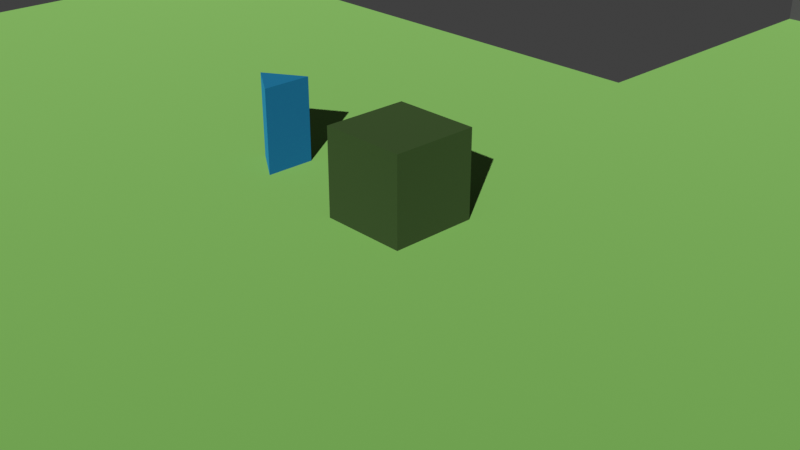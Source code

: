 # Source: Level.blend  (saved by Blender 5.1.30; exported with 4.5.12 LTS)
import bpy
from mathutils import Matrix  # noqa: F401  (used for matrix-valued properties, if any)

bpy.ops.wm.read_factory_settings(use_empty=True)
scene = bpy.context.scene
scene.name = 'Scene'

# ---- collections
col_collection = bpy.data.collections.new('Collection'); scene.collection.children.link(col_collection)
col_tiles = bpy.data.collections.new('Tiles'); scene.collection.children.link(col_tiles)
col_testing = bpy.data.collections.new('Testing'); scene.collection.children.link(col_testing)

# ---- materials (node trees are filled in below, after node groups)
mat_material_001 = bpy.data.materials.new('Material.001')
mat_material_002 = bpy.data.materials.new('Material.002')
mat_material_003 = bpy.data.materials.new('Material.003')
mat_material_004 = bpy.data.materials.new('Material.004')

# ---- material node trees
mat_material_001.use_nodes = True; mat_material_001.node_tree.nodes.clear()
_N = mat_material_001.node_tree.nodes; _L = mat_material_001.node_tree.links
n0 = _N.new('ShaderNodeBsdfPrincipled'); n0.name = 'Principled BSDF'; n0.location = (-200, 100)
n0.inputs[0].default_value = (0.2789, 0.5149, 0.1529, 1.0)
n0.inputs[1].default_value = 1.0
n0.inputs[2].default_value = 1.0
n1 = _N.new('ShaderNodeOutputMaterial'); n1.name = 'Material Output'; n1.location = (200, 100)
_L.new(n0.outputs[0], n1.inputs[0])
n1.is_active_output = True
mat_material_002.use_nodes = True; mat_material_002.node_tree.nodes.clear()
_N = mat_material_002.node_tree.nodes; _L = mat_material_002.node_tree.links
n0 = _N.new('ShaderNodeBsdfPrincipled'); n0.name = 'Principled BSDF'; n0.location = (-200, 100)
n0.inputs[0].default_value = (0.05951, 0.107, 0.03434, 1.0)
n0.inputs[1].default_value = 1.0
n0.inputs[2].default_value = 1.0
n1 = _N.new('ShaderNodeOutputMaterial'); n1.name = 'Material Output'; n1.location = (200, 100)
_L.new(n0.outputs[0], n1.inputs[0])
n1.is_active_output = True
mat_material_003.use_nodes = True; mat_material_003.node_tree.nodes.clear()
_N = mat_material_003.node_tree.nodes; _L = mat_material_003.node_tree.links
n0 = _N.new('ShaderNodeBsdfPrincipled'); n0.name = 'Principled BSDF'; n0.location = (-200, 100)
n0.inputs[0].default_value = (0.02029, 0.2051, 0.3564, 1.0)
n0.inputs[1].default_value = 1.0
n0.inputs[2].default_value = 1.0
n1 = _N.new('ShaderNodeOutputMaterial'); n1.name = 'Material Output'; n1.location = (200, 100)
_L.new(n0.outputs[0], n1.inputs[0])
n1.is_active_output = True
mat_material_004.use_nodes = True; mat_material_004.node_tree.nodes.clear()
_N = mat_material_004.node_tree.nodes; _L = mat_material_004.node_tree.links
n0 = _N.new('ShaderNodeBsdfPrincipled'); n0.name = 'Principled BSDF'; n0.location = (-200, 100)
n0.inputs[0].default_value = (0.1329, 0.1329, 0.1329, 1.0)
n0.inputs[1].default_value = 1.0
n0.inputs[2].default_value = 1.0
n1 = _N.new('ShaderNodeOutputMaterial'); n1.name = 'Material Output'; n1.location = (200, 100)
_L.new(n0.outputs[0], n1.inputs[0])
n1.is_active_output = True

# ---- world
world_world = bpy.data.worlds.new('World'); scene.world = world_world
world_world.use_nodes = True; world_world.node_tree.nodes.clear()
_N = world_world.node_tree.nodes; _L = world_world.node_tree.links
n0 = _N.new('ShaderNodeOutputWorld'); n0.name = 'World Output'; n0.location = (200, 100)
n1 = _N.new('ShaderNodeBackground'); n1.name = 'Background'; n1.location = (-200, 100)
n1.inputs[0].default_value = (0.05088, 0.05088, 0.05088, 1.0)
_L.new(n1.outputs[0], n0.inputs[0])
n0.is_active_output = True
world_world.color = (0.05088, 0.05088, 0.05088)
world_world.sun_shadow_jitter_overblur = 0.0

# ---- cameras
cam_camera = bpy.data.cameras.new('Camera')
cam_camera.clip_end = 100.0
cam_camera.ortho_scale = 7.314

# ---- lights
light_sun = bpy.data.lights.new('Sun', 'SUN')
light_sun.energy = 6.0

# ---- meshes
me_plane = bpy.data.meshes.new('Plane')
me_plane.from_pydata([(-10.0, -10.0, 0.0), (10.0, -10.0, 0.0), (-10.0, 5.0, 0.0), (10.0, 5.0, 0.0)], [], [(0, 1, 3, 2)])
_uv = me_plane.uv_layers.new(name='UVMap')
_uv.uv.foreach_set('vector', [0.0, 0.0, 1.0, 0.0, 1.0, 1.0, 0.0, 1.0])
me_plane.materials.append(mat_material_001)
me_plane.update()
me_cube_001 = bpy.data.meshes.new('Cube.001')
me_cube_001.from_pydata([(-0.5, -0.5, -1.0), (-0.5, -0.5, 0.0), (-0.5, 0.5, -1.0), (-0.5, 0.5, 0.0), (0.5, -0.5, -1.0), (0.5, -0.5, 0.0), (0.5, 0.5, -1.0), (0.5, 0.5, 0.0)], [], [(0, 1, 3, 2), (2, 3, 7, 6), (6, 7, 5, 4), (4, 5, 1, 0), (2, 6, 4, 0), (7, 3, 1, 5)])
_uv = me_cube_001.uv_layers.new(name='UVMap')
_uv.uv.foreach_set('vector', [0.375, 0.0, 0.625, 0.0, 0.625, 0.25, 0.375, 0.25, 0.375, 0.25, 0.625, 0.25, 0.625, 0.5, 0.375, 0.5, 0.375, 0.5, 0.625, 0.5, 0.625, 0.75, 0.375, 0.75, 0.375, 0.75, 0.625, 0.75, 0.625, 1.0, 0.375, 1.0, 0.125, 0.5, 0.375, 0.5, 0.375, 0.75, 0.125, 0.75, 0.625, 0.5, 0.875, 0.5, 0.875, 0.75, 0.625, 0.75])
me_cube_001.materials.append(mat_material_002)
me_cube_001.update()
me_cube_002 = bpy.data.meshes.new('Cube.002')
me_cube_002.from_pydata([(-0.2386, 0.0, -1.0), (-0.2386, 0.0, 0.0), (0.2302, -0.295, -1.0), (0.2302, -0.295, 0.0), (0.2302, 0.295, -1.0), (0.2302, 0.295, 0.0)], [], [(0, 1, 5, 4), (4, 5, 3, 2), (2, 3, 1, 0), (0, 4, 2), (5, 1, 3)])
_uv = me_cube_002.uv_layers.new(name='UVMap')
_uv.uv.foreach_set('vector', [0.375, 0.25, 0.625, 0.25, 0.625, 0.5, 0.375, 0.5, 0.375, 0.5, 0.625, 0.5, 0.625, 0.75, 0.375, 0.75, 0.375, 0.75, 0.625, 0.75, 0.625, 1.0, 0.375, 1.0, 0.125, 0.5, 0.375, 0.5, 0.375, 0.75, 0.625, 0.5, 0.875, 0.75, 0.625, 0.75])
me_cube_002.materials.append(mat_material_003)
me_cube_002.update()
me_cube_003 = bpy.data.meshes.new('Cube.003')
me_cube_003.from_pydata([(-1.0, -0.5, 0.0), (-1.0, -0.5, 1.0), (-1.0, 0.5, 0.0), (-1.0, 0.5, 1.0), (1.0, -0.5, 0.0), (1.0, -0.5, 1.0), (1.0, 0.5, 0.0), (1.0, 0.5, 1.0), (-1.0, 0.5, 0.0), (1.0, 0.5, 0.0), (-1.0, 1.0, 0.0), (1.0, 1.0, 0.0), (-1.0, -1.0, 0.0), (1.0, -1.0, 0.0)], [], [(2, 3, 7, 6), (4, 5, 1, 0), (7, 3, 1, 5), (8, 9, 11, 10), (0, 12, 13, 4)])
me_cube_003.polygons.foreach_set('material_index', [0, 0, 0, 1, 1])
_uv = me_cube_003.uv_layers.new(name='UVMap')
_uv.uv.foreach_set('vector', [0.375, 0.25, 0.625, 0.25, 0.625, 0.5, 0.375, 0.5, 0.375, 0.75, 0.625, 0.75, 0.625, 1.0, 0.375, 1.0, 0.625, 0.5, 0.875, 0.5, 0.875, 0.75, 0.625, 0.75, 0.0, 0.0, 1.0, 0.0, 1.0, 1.0, 0.0, 1.0, 0.375, 1.0, 0.375, 1.0, 0.375, 0.75, 0.375, 0.75])
me_cube_003.materials.append(mat_material_004)
me_cube_003.materials.append(mat_material_001)
me_cube_003.update()
me_cube_004 = bpy.data.meshes.new('Cube.004')
me_cube_004.from_pydata([(0.5, 0.5, 1.0), (-0.5, 0.5, 1.0), (0.5, -0.5, 0.0), (-0.5, -0.5, 0.0), (-0.5, -0.5, 1.0), (0.5, -0.5, 1.0), (-1.0, 0.5, 1.0), (-1.0, 0.5, 0.0), (-1.0, -0.5, 1.0), (-1.0, -0.5, 0.0), (0.5, 0.5, 0.0), (-0.5, 0.5, 0.0), (0.5, -1.0, 1.0), (-0.5, -1.0, 1.0), (-0.5, -1.0, 0.0), (0.5, -1.0, 0.0), (-1.0, -1.0, 0.0), (1.0, -0.5, 0.0), (1.0, -1.0, 0.0), (1.0, -0.5, 0.0), (1.0, 0.5, 0.0), (-1.0, 1.0, 0.0), (0.5, 1.0, 0.0), (-0.5, 1.0, 0.0), (1.0, 1.0, 0.0)], [(11, 3)], [(3, 4, 8, 9), (1, 6, 8, 4), (0, 1, 4, 5), (5, 2, 10, 0), (7, 6, 1, 11), (11, 1, 0, 10), (2, 5, 12, 15), (5, 4, 13, 12), (4, 3, 14, 13), (16, 14, 3, 9), (2, 15, 18, 17), (2, 19, 20, 10), (20, 24, 22, 10), (11, 10, 22, 23), (7, 11, 23, 21)])
me_cube_004.polygons.foreach_set('material_index', [0, 0, 0, 0, 0, 0, 0, 0, 0, 1, 1, 1, 1, 1, 1])
_uv = me_cube_004.uv_layers.new(name='UVMap')
_uv.uv.foreach_set('vector', [0.125, 0.6667, 0.375, 0.6667, 0.375, 0.75, 0.125, 0.75, 0.7917, 0.5, 0.875, 0.5, 0.875, 0.75, 0.7917, 0.75, 0.7083, 0.5, 0.7917, 0.5, 0.7917, 0.75, 0.7083, 0.75, 0.375, 0.5833, 0.125, 0.5833, 0.5417, 0.25, 0.625, 0.1667, 0.375, 0.0, 0.625, 0.0, 0.625, 0.08333, 0.375, 0.08333, 0.375, 0.08333, 0.625, 0.08333, 0.625, 0.1667, 0.375, 0.1667, 0.125, 0.5833, 0.375, 0.5833, 0.375, 0.5833, 0.125, 0.5833, 0.7083, 0.75, 0.7917, 0.75, 0.7917, 0.75, 0.7083, 0.75, 0.375, 0.6667, 0.125, 0.6667, 0.125, 0.6667, 0.375, 0.6667, 0.0, 0.0, 0.0, 0.0, 0.0, 0.0, 0.0, 0.0, 0.5417, 0.5, 0.5417, 0.5, 0.5417, 0.5, 0.5417, 0.5, 0.125, 0.5833, 0.125, 0.5833, 0.5417, 0.25, 0.5417, 0.25, 0.5417, 0.25, 0.5417, 0.25, 0.5417, 0.25, 0.5417, 0.25, 0.4583, 0.25, 0.5417, 0.25, 0.5417, 0.25, 0.4583, 0.25, 0.375, 0.25, 0.4583, 0.25, 0.4583, 0.25, 0.375, 0.25])
me_cube_004.materials.append(mat_material_004)
me_cube_004.materials.append(mat_material_001)
me_cube_004.update()
me_cube_005 = bpy.data.meshes.new('Cube.005')
me_cube_005.from_pydata([(-1.0, -1.0, 0.0), (1.0, -1.0, 0.0), (-1.0, 1.0, 0.0), (1.0, 1.0, 0.0)], [], [(0, 1, 3, 2)])
me_cube_005.polygons.foreach_set('material_index', [1])
_uv = me_cube_005.uv_layers.new(name='UVMap')
_uv.uv.foreach_set('vector', [0.0, 0.0, 0.0, 0.0, 0.0, 0.0, 0.0, 0.0])
me_cube_005.materials.append(mat_material_004)
me_cube_005.materials.append(mat_material_001)
me_cube_005.update()
me_cube = bpy.data.meshes.new('Cube')
me_cube.from_pydata([(-1.0, -1.0, 1.0), (1.0, -1.0, 1.0), (-1.0, 1.0, 0.0), (1.0, 1.0, 0.0)], [], [(2, 0, 1, 3)])
_uv = me_cube.uv_layers.new(name='UVMap')
_uv.uv.foreach_set('vector', [0.375, 0.25, 0.625, 0.25, 0.625, 0.5, 0.375, 0.5])
me_cube.materials.append(mat_material_001)
me_cube.update()
me_cube_007 = bpy.data.meshes.new('Cube.007')
me_cube_007.from_pydata([(1.0, 1.0, 0.0), (-1.0, 1.0, 0.0), (1.0, -1.0, 1.0), (-1.0, -1.0, 0.0), (-0.343, 0.343, 0.0)], [], [(0, 1, 4), (0, 4, 2), (4, 3, 2), (4, 1, 3)])
_uv = me_cube_007.uv_layers.new(name='UVMap')
_uv.uv.foreach_set('vector', [0.375, 0.25, 0.0, 0.0, 0.2464, 0.1643, 0.375, 0.25, 0.2464, 0.1643, 0.0, 0.0, 0.2464, 0.1643, 0.375, 0.25, 0.0, 0.0, 0.2464, 0.1643, 0.0, 0.0, 0.375, 0.25])
me_cube_007.materials.append(mat_material_001)
me_cube_007.update()

# ---- objects
ob_sun = bpy.data.objects.new('Sun', light_sun)
ob_camera = bpy.data.objects.new('Camera', cam_camera)
ob_plane = bpy.data.objects.new('Plane', me_plane)
ob_cube = bpy.data.objects.new('Cube', me_cube_001)
ob_player = bpy.data.objects.new('Player', me_cube_002)
ob_wallstraight = bpy.data.objects.new('WallStraight', me_cube_003)
ob_corner = bpy.data.objects.new('Corner', me_cube_004)
ob_floor = bpy.data.objects.new('Floor', me_cube_005)
ob_slopestraight = bpy.data.objects.new('SlopeStraight', me_cube)
ob_slopecorner = bpy.data.objects.new('SlopeCorner', me_cube_007)
ob_wallstraight_001 = bpy.data.objects.new('WallStraight.001', me_cube_003)
ob_wallstraight_002 = bpy.data.objects.new('WallStraight.002', me_cube_003)
ob_wallstraight_003 = bpy.data.objects.new('WallStraight.003', me_cube_003)
ob_wallstraight_004 = bpy.data.objects.new('WallStraight.004', me_cube_003)
ob_wallstraight_005 = bpy.data.objects.new('WallStraight.005', me_cube_003)
ob_wallstraight_008 = bpy.data.objects.new('WallStraight.008', me_cube_003)
ob_wallstraight_009 = bpy.data.objects.new('WallStraight.009', me_cube_003)
ob_wallstraight_007 = bpy.data.objects.new('WallStraight.007', me_cube_004)
ob_floor_001 = bpy.data.objects.new('Floor.001', me_cube_005)
ob_floor_002 = bpy.data.objects.new('Floor.002', me_cube_005)
ob_floor_003 = bpy.data.objects.new('Floor.003', me_cube_005)
ob_floor_004 = bpy.data.objects.new('Floor.004', me_cube_005)
ob_floor_005 = bpy.data.objects.new('Floor.005', me_cube_005)
ob_floor_006 = bpy.data.objects.new('Floor.006', me_cube_005)
ob_floor_007 = bpy.data.objects.new('Floor.007', me_cube_005)
ob_floor_008 = bpy.data.objects.new('Floor.008', me_cube_005)
ob_floor_009 = bpy.data.objects.new('Floor.009', me_cube_005)
ob_floor_010 = bpy.data.objects.new('Floor.010', me_cube_005)
ob_slopestraight_001 = bpy.data.objects.new('SlopeStraight.001', me_cube)
ob_slopestraight_002 = bpy.data.objects.new('SlopeStraight.002', me_cube)
ob_slopecorner_001 = bpy.data.objects.new('SlopeCorner.001', me_cube_007)
ob_slopecorner_002 = bpy.data.objects.new('SlopeCorner.002', me_cube_007)
ob_slopestraight_003 = bpy.data.objects.new('SlopeStraight.003', me_cube)
ob_slopecorner_003 = bpy.data.objects.new('SlopeCorner.003', me_cube_007)
ob_slopestraight_004 = bpy.data.objects.new('SlopeStraight.004', me_cube)
ob_slopestraight_005 = bpy.data.objects.new('SlopeStraight.005', me_cube)
ob_slopecorner_004 = bpy.data.objects.new('SlopeCorner.004', me_cube_007)
ob_slopestraight_006 = bpy.data.objects.new('SlopeStraight.006', me_cube)
ob_floor_011 = bpy.data.objects.new('Floor.011', me_cube_005)
ob_floor_012 = bpy.data.objects.new('Floor.012', me_cube_005)

# ---- transforms, parenting, visibility, modifiers, constraints
ob_sun.location = (0.0, 20.0, 0.0)
ob_sun.rotation_euler = (-0.3715, -0.9661, 2.598)
ob_camera.location = (7.359, 13.07, 4.958)
ob_camera.rotation_euler = (1.109, 0.0, 0.8149)
ob_camera.lock_rotations_4d = False
ob_camera.empty_display_type = 'ARROWS'
ob_camera.color = (0.0, 0.0, 0.0, 0.0)
ob_camera.display_type = 'WIRE'
ob_camera.lineart.crease_threshold = 0.0
ob_plane.location = (0.0, 20.0, 0.0)
ob_cube.location = (0.0, 20.0, 1.0)
ob_player.location = (-2.0, 20.0, 1.0)
ob_wallstraight.location = (1.0, -1.0, 0.0)
ob_corner.location = (4.0, -1.0, 0.0)
ob_floor.location = (7.0, -1.0, 0.0)
ob_slopestraight.location = (-2.0, -1.0, 0.0)
ob_slopecorner.location = (-5.0, -1.0, 0.0)
ob_wallstraight_001.location = (0.0, 30.0, 0.0)
ob_wallstraight_002.location = (2.0, 30.0, 0.0)
ob_wallstraight_003.location = (4.0, 30.0, 0.0)
ob_wallstraight_004.location = (6.0, 30.0, 0.0)
ob_wallstraight_005.location = (8.0, 30.0, 0.0)
ob_wallstraight_008.location = (10.0, 28.0, 0.0)
ob_wallstraight_008.rotation_euler = (0.0, -0.0, -1.571)
ob_wallstraight_009.location = (10.0, 26.0, 0.0)
ob_wallstraight_009.rotation_euler = (0.0, -0.0, -1.571)
ob_wallstraight_007.location = (10.0, 30.0, 0.0)
ob_floor_001.location = (0.0, 28.0, 0.0)
ob_floor_002.location = (2.0, 28.0, 0.0)
ob_floor_003.location = (4.0, 28.0, 0.0)
ob_floor_004.location = (6.0, 28.0, 0.0)
ob_floor_005.location = (8.0, 28.0, 0.0)
ob_floor_006.location = (8.0, 26.0, 0.0)
ob_floor_007.location = (6.0, 26.0, 0.0)
ob_floor_008.location = (4.0, 26.0, 0.0)
ob_floor_009.location = (2.0, 26.0, 0.0)
ob_floor_010.location = (0.0, 26.0, 0.0)
ob_slopestraight_001.location = (-13.0, 28.0, 0.0)
ob_slopestraight_002.location = (-15.0, 28.0, 0.0)
ob_slopecorner_001.location = (-17.0, 28.0, 0.0)
ob_slopecorner_002.location = (-11.0, 28.0, 0.0)
ob_slopecorner_002.rotation_euler = (0.0, -0.0, -1.571)
ob_slopestraight_003.location = (-11.0, 26.0, 0.0)
ob_slopestraight_003.rotation_euler = (0.0, -0.0, -1.571)
ob_slopecorner_003.location = (-11.0, 24.0, 0.0)
ob_slopecorner_003.rotation_euler = (0.0, -0.0, -3.142)
ob_slopestraight_004.location = (-13.0, 24.0, 0.0)
ob_slopestraight_004.rotation_euler = (0.0, -0.0, -3.142)
ob_slopestraight_005.location = (-15.0, 24.0, 0.0)
ob_slopestraight_005.rotation_euler = (0.0, -0.0, -3.142)
ob_slopecorner_004.location = (-17.0, 24.0, 0.0)
ob_slopecorner_004.rotation_euler = (0.0, -0.0, -4.712)
ob_slopestraight_006.location = (-17.0, 26.0, 0.0)
ob_slopestraight_006.rotation_euler = (0.0, -0.0, -4.712)
ob_floor_011.location = (-13.0, 26.0, 1.0)
ob_floor_012.location = (-15.0, 26.0, 1.0)

# ---- collection membership
scene.collection.objects.link(ob_sun)
col_collection.objects.link(ob_camera)
col_collection.objects.link(ob_plane)
col_collection.objects.link(ob_cube)
col_collection.objects.link(ob_player)
col_tiles.objects.link(ob_wallstraight)
col_tiles.objects.link(ob_corner)
col_tiles.objects.link(ob_floor)
col_tiles.objects.link(ob_slopestraight)
col_tiles.objects.link(ob_slopecorner)
col_testing.objects.link(ob_wallstraight_001)
col_testing.objects.link(ob_wallstraight_002)
col_testing.objects.link(ob_wallstraight_003)
col_testing.objects.link(ob_wallstraight_004)
col_testing.objects.link(ob_wallstraight_005)
col_testing.objects.link(ob_wallstraight_008)
col_testing.objects.link(ob_wallstraight_009)
col_testing.objects.link(ob_wallstraight_007)
col_testing.objects.link(ob_floor_001)
col_testing.objects.link(ob_floor_002)
col_testing.objects.link(ob_floor_003)
col_testing.objects.link(ob_floor_004)
col_testing.objects.link(ob_floor_005)
col_testing.objects.link(ob_floor_006)
col_testing.objects.link(ob_floor_007)
col_testing.objects.link(ob_floor_008)
col_testing.objects.link(ob_floor_009)
col_testing.objects.link(ob_floor_010)
col_testing.objects.link(ob_slopestraight_001)
col_testing.objects.link(ob_slopestraight_002)
col_testing.objects.link(ob_slopecorner_001)
col_testing.objects.link(ob_slopecorner_002)
col_testing.objects.link(ob_slopestraight_003)
col_testing.objects.link(ob_slopecorner_003)
col_testing.objects.link(ob_slopestraight_004)
col_testing.objects.link(ob_slopestraight_005)
col_testing.objects.link(ob_slopecorner_004)
col_testing.objects.link(ob_slopestraight_006)
col_testing.objects.link(ob_floor_011)
col_testing.objects.link(ob_floor_012)

# ---- scene / render settings (as saved in the file)
scene.camera = ob_camera
scene.frame_start = 1; scene.frame_end = 250; scene.frame_set(1)
scene.render.engine = 'BLENDER_EEVEE_NEXT'
scene.render.bake_bias = 0.0
scene.render.bake_samples = 0
scene.cycles.sampling_pattern = 'TABULATED_SOBOL'
scene.eevee.use_volume_custom_range = False
scene.view_settings.view_transform = 'Standard'
bpy.context.view_layer.update()
